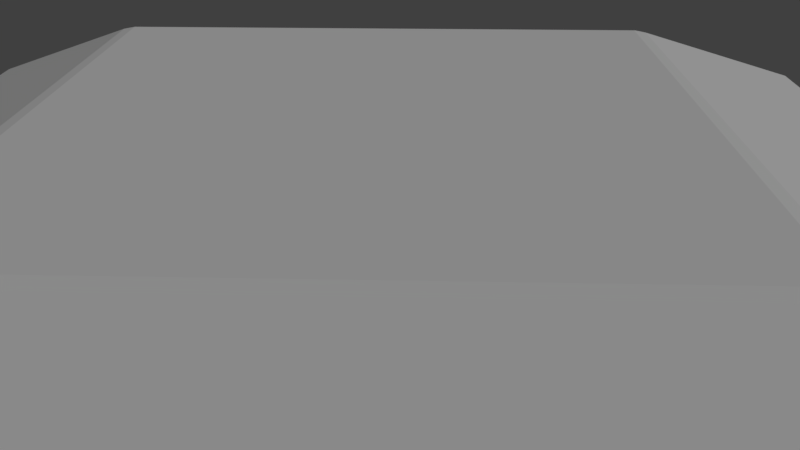 # Source: gem-4.blend  (saved by Blender 2.78.0; exported with 4.5.12 LTS)
import bpy
from mathutils import Matrix  # noqa: F401  (used for matrix-valued properties, if any)

bpy.ops.wm.read_factory_settings(use_empty=True)
scene = bpy.context.scene
scene.name = 'Scene'

# ---- collections
col_collection_1 = bpy.data.collections.new('Collection 1'); scene.collection.children.link(col_collection_1)

# ---- world
world_world = bpy.data.worlds.new('World'); scene.world = world_world
world_world.color = (0.05088, 0.05088, 0.05088)
world_world.use_sun_shadow = False
world_world.sun_shadow_jitter_overblur = 0.0
world_world.cycles.sampling_method = 'MANUAL'

# ---- cameras
cam_camera = bpy.data.cameras.new('Camera')
cam_camera.clip_end = 100.0
cam_camera.lens = 35.0
cam_camera.sensor_width = 32.0
cam_camera.sensor_height = 18.0
cam_camera.ortho_scale = 7.314
cam_camera.dof.focus_distance = 0.0

# ---- lights
light_lamp = bpy.data.lights.new('Lamp', 'SUN')
light_lamp.transmission_factor = 0.0
light_lamp.cutoff_distance = 30.0
light_lamp.angle = 0.1993
light_lamp.energy = 1.0
light_lamp.shadow_buffer_clip_start = 1.001
light_lamp.shadow_soft_size = 0.1
light_lamp.shadow_cascade_max_distance = 1000.0

# ---- meshes
me_cube = bpy.data.meshes.new('Cube')
me_cube.from_pydata([(-5.823, 0.09537, -1.882), (-5.649, -7.451e-09, -1.924), (-5.823, -0.09537, -1.882), (-5.823, -0.09537, 1.882), (-5.649, 7.451e-09, 1.924), (-5.823, 0.09537, 1.882), (-7.451e-09, 5.649, -1.924), (-0.09537, 5.823, -1.882), (0.09537, 5.823, -1.882), (-0.09537, 5.823, 1.882), (7.451e-09, 5.649, 1.924), (0.09537, 5.823, 1.882), (7.451e-09, -5.649, -1.924), (0.09537, -5.823, -1.882), (-0.09537, -5.823, -1.882), (0.09537, -5.823, 1.882), (-7.451e-09, -5.649, 1.924), (-0.09537, -5.823, 1.882), (5.649, 7.451e-09, -1.924), (5.823, 0.09537, -1.882), (5.823, -0.09537, -1.882), (5.823, 0.09537, 1.882), (5.649, -7.451e-09, 1.924), (5.823, -0.09537, 1.882), (-11.49, 0.09537, 0.0), (-11.49, -0.09537, 0.0), (-0.09537, 11.49, 0.0), (0.09537, 11.49, 0.0), (11.49, 0.09537, 0.0), (11.49, -0.09537, 0.0), (0.09537, -11.49, 0.0), (-0.09537, -11.49, 0.0)], [], [(22, 10, 4, 16), (20, 29, 30, 13), (24, 5, 9, 26), (14, 31, 25, 2), (8, 27, 28, 19), (0, 24, 26, 7), (29, 23, 15, 30), (27, 11, 21, 28), (31, 17, 3, 25), (0, 1, 2), (3, 4, 5), (6, 7, 8), (9, 10, 11), (12, 13, 14), (15, 16, 17), (18, 19, 20), (21, 22, 23), (6, 1, 0, 7), (25, 3, 5, 24), (4, 10, 9, 5), (27, 8, 7, 26), (18, 6, 8, 19), (10, 22, 21, 11), (29, 20, 19, 28), (12, 18, 20, 13), (22, 16, 15, 23), (31, 14, 13, 30), (1, 12, 14, 2), (16, 4, 3, 17), (2, 25, 24, 0), (11, 27, 26, 9), (23, 29, 28, 21), (17, 31, 30, 15), (6, 18, 12, 1)])
me_cube.use_remesh_preserve_volume = False
me_cube.use_remesh_preserve_attributes = False
me_cube.use_mirror_vertex_groups = False
me_cube.update()

# ---- objects
ob_gem = bpy.data.objects.new('gem', me_cube)
ob_lamp = bpy.data.objects.new('Lamp', light_lamp)
ob_camera = bpy.data.objects.new('Camera', cam_camera)

# ---- transforms, parenting, visibility, modifiers, constraints
ob_gem.location = (0.0, 0.0, 0.0)
ob_gem.lineart.crease_threshold = 0.0
ob_lamp.location = (4.076, 1.005, 20.47)
ob_lamp.rotation_euler = (0.6503, 0.05522, 1.866)
ob_lamp.lock_rotations_4d = False
ob_lamp.empty_display_type = 'ARROWS'
ob_lamp.color = (0.0, 0.0, 0.0, 0.0)
ob_lamp.lineart.crease_threshold = 0.0
ob_camera.location = (7.481, -6.508, 5.344)
ob_camera.rotation_euler = (1.109, 0.0, 0.8149)
ob_camera.lock_rotations_4d = False
ob_camera.empty_display_type = 'ARROWS'
ob_camera.color = (0.0, 0.0, 0.0, 0.0)
ob_camera.display_type = 'WIRE'
ob_camera.lineart.crease_threshold = 0.0

# ---- collection membership
col_collection_1.objects.link(ob_gem)
col_collection_1.objects.link(ob_lamp)
col_collection_1.objects.link(ob_camera)

# ---- scene / render settings (as saved in the file)
scene.camera = ob_camera
scene.frame_start = 1; scene.frame_end = 250; scene.frame_set(1)
scene.render.engine = 'CYCLES'
scene.render.resolution_percentage = 50
scene.render.dither_intensity = 0.0
scene.cycles.use_denoising = False
scene.cycles.samples = 128
scene.cycles.sampling_pattern = 'TABULATED_SOBOL'
scene.cycles.light_sampling_threshold = 0.0
scene.cycles.use_adaptive_sampling = False
scene.cycles.use_light_tree = False
scene.cycles.blur_glossy = 0.0
scene.cycles.sample_clamp_indirect = 0.0
scene.view_settings.view_transform = 'Standard'
scene.unit_settings.scale_length = 0.01
bpy.context.view_layer.update()
